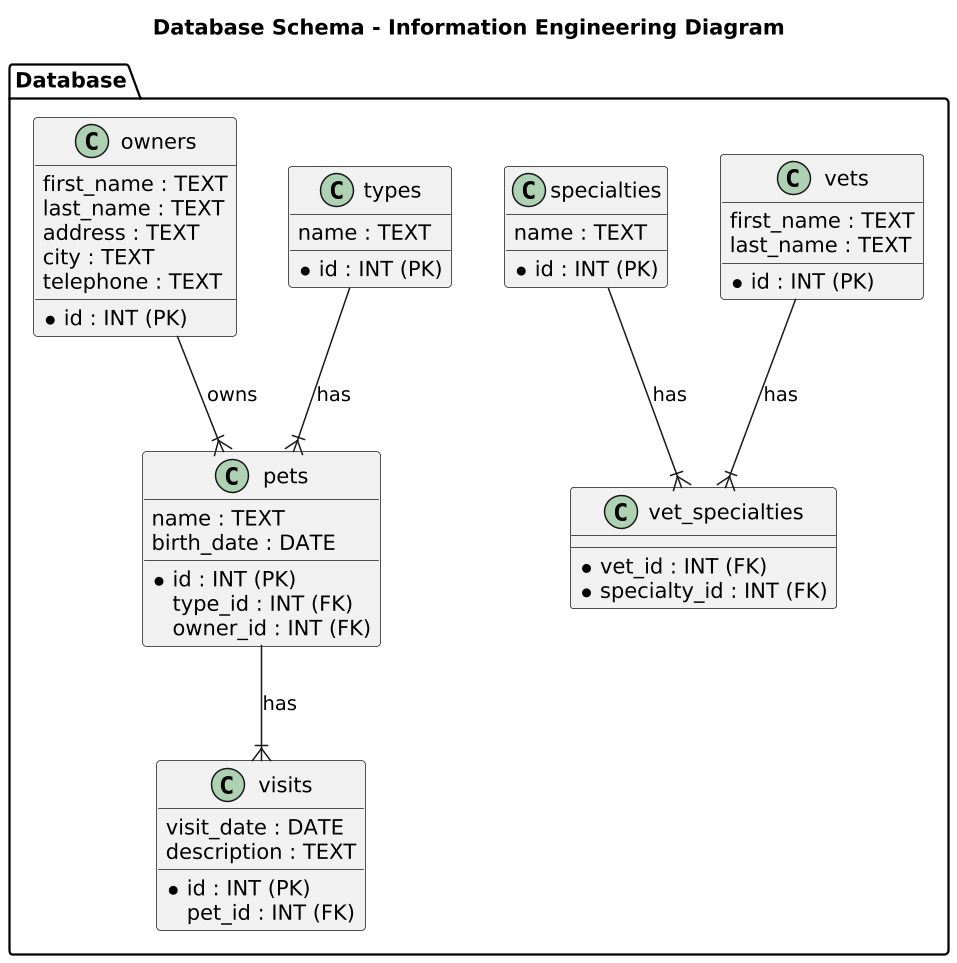

The diagram above was rendered by PlantUML. Its source (embedded in the PNG):
@startuml
scale 1.5

!define RECTANGLE class

title Database Schema - Information Engineering Diagram

package "Database" {
  RECTANGLE "vets" as VETS {
    * id : INT (PK)
    first_name : TEXT
    last_name : TEXT
  }

  RECTANGLE "specialties" as SPECIALTIES {
    * id : INT (PK)
    name : TEXT
  }

  RECTANGLE "vet_specialties" as VET_SPECIALTIES {
    * vet_id : INT (FK)
    * specialty_id : INT (FK)
  }

  RECTANGLE "types" as TYPES {
    * id : INT (PK)
    name : TEXT
  }

  RECTANGLE "owners" as OWNERS {
    * id : INT (PK)
    first_name : TEXT
    last_name : TEXT
    address : TEXT
    city : TEXT
    telephone : TEXT
  }

  RECTANGLE "pets" as PETS {
    * id : INT (PK)
    name : TEXT
    birth_date : DATE
    type_id : INT (FK)
    owner_id : INT (FK)
  }

  RECTANGLE "visits" as VISITS {
    * id : INT (PK)
    pet_id : INT (FK)
    visit_date : DATE
    description : TEXT
  }
}

VETS --|{ VET_SPECIALTIES : has
SPECIALTIES --|{ VET_SPECIALTIES : has

TYPES --|{ PETS : has
PETS --|{ VISITS : has
OWNERS --|{ PETS : owns

@enduml